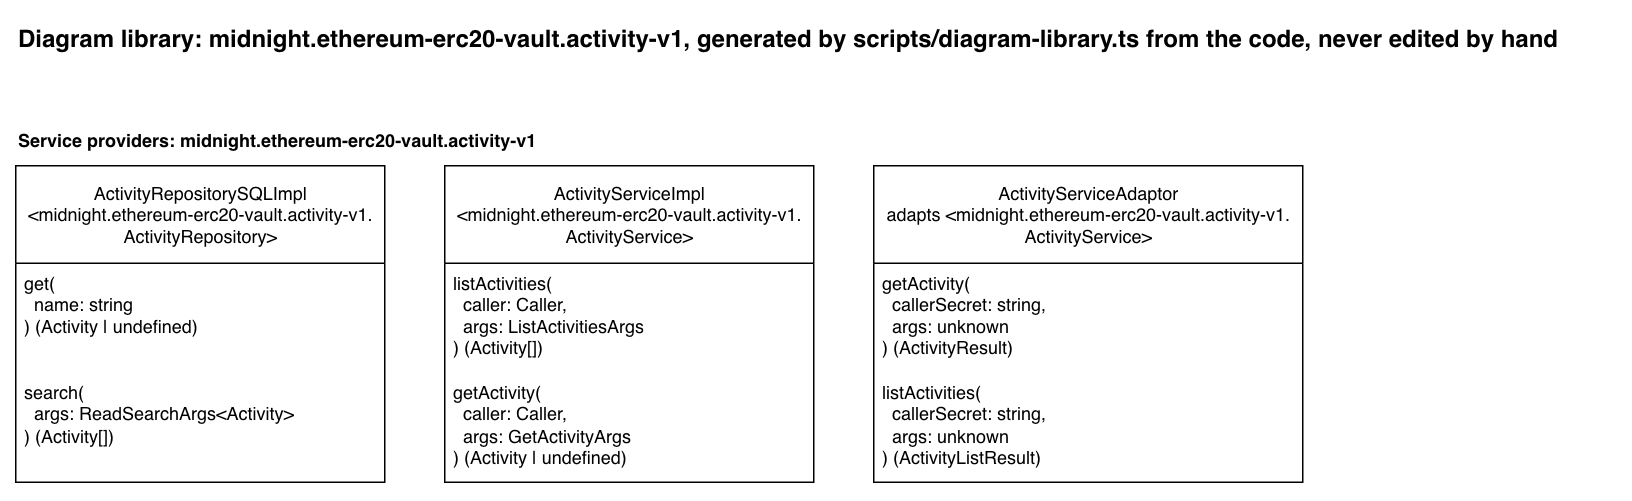

The diagram above was exported from draw.io. Its source (the exported page's mxGraphModel, read from the mxfile embedded in the PNG):
<mxGraphModel dx="1256" dy="606" grid="1" gridSize="10" guides="1" tooltips="1" connect="1" arrows="1" fold="1" page="1" pageScale="1" pageWidth="850" pageHeight="1100" math="0" shadow="0">
  <root>
    <mxCell id="0" />
    <mxCell id="1" parent="0" />
    <mxCell id="library-title" parent="1" style="text;html=1;fontStyle=1;fontSize=16;" value="Diagram library: midnight.ethereum-erc20-vault.activity-v1, generated by scripts/diagram-library.ts from the code, never edited by hand" vertex="1">
      <mxGeometry height="30" width="1067" x="40" y="40" as="geometry" />
    </mxCell>
    <mxCell id="heading-providers-midnight-ethereum-erc20-vault-activity-v1" parent="1" style="text;html=1;fontStyle=1;" value="Service providers: midnight.ethereum-erc20-vault.activity-v1" vertex="1">
      <mxGeometry height="20" width="371" x="40" y="110" as="geometry" />
    </mxCell>
    <mxCell id="provider-activity-repository" parent="1" style="swimlane;fontStyle=0;childLayout=stackLayout;horizontal=1;startSize=65;fillColor=default;horizontalStack=0;resizeParent=1;resizeParentMax=0;resizeLast=0;collapsible=1;marginBottom=0;html=1;fillStyle=solid;" value="ActivityRepositorySQLImpl&lt;br&gt;&amp;lt;midnight.ethereum-erc20-vault.activity-v1.&lt;br&gt;ActivityRepository&amp;gt;" vertex="1">
      <mxGeometry height="211" width="246" x="40" y="140" as="geometry" />
    </mxCell>
    <mxCell id="provider-activity-repository-get" parent="provider-activity-repository" style="text;strokeColor=none;fillColor=none;align=left;verticalAlign=top;spacingLeft=4;spacingRight=4;overflow=hidden;rotatable=0;points=[[0,0.5],[1,0.5]];portConstraint=eastwest;whiteSpace=wrap;html=1;" value="get(&lt;br&gt;&amp;nbsp; name: string&lt;br&gt;) (Activity | undefined)" vertex="1">
      <mxGeometry height="73" width="246" y="65" as="geometry" />
    </mxCell>
    <mxCell id="provider-activity-repository-search" parent="provider-activity-repository" style="text;strokeColor=none;fillColor=none;align=left;verticalAlign=top;spacingLeft=4;spacingRight=4;overflow=hidden;rotatable=0;points=[[0,0.5],[1,0.5]];portConstraint=eastwest;whiteSpace=wrap;html=1;" value="search(&lt;br&gt;&amp;nbsp; args: ReadSearchArgs&amp;lt;Activity&amp;gt;&lt;br&gt;) (Activity[])" vertex="1">
      <mxGeometry height="73" width="246" y="138" as="geometry" />
    </mxCell>
    <mxCell id="provider-activity-service" parent="1" style="swimlane;fontStyle=0;childLayout=stackLayout;horizontal=1;startSize=65;fillColor=default;horizontalStack=0;resizeParent=1;resizeParentMax=0;resizeLast=0;collapsible=1;marginBottom=0;html=1;fillStyle=solid;" value="ActivityServiceImpl&lt;br&gt;&amp;lt;midnight.ethereum-erc20-vault.activity-v1.&lt;br&gt;ActivityService&amp;gt;" vertex="1">
      <mxGeometry height="211" width="246" x="326" y="140" as="geometry" />
    </mxCell>
    <mxCell id="provider-activity-service-list-activities" parent="provider-activity-service" style="text;strokeColor=none;fillColor=none;align=left;verticalAlign=top;spacingLeft=4;spacingRight=4;overflow=hidden;rotatable=0;points=[[0,0.5],[1,0.5]];portConstraint=eastwest;whiteSpace=wrap;html=1;" value="listActivities(&lt;br&gt;&amp;nbsp; caller: Caller,&lt;br&gt;&amp;nbsp; args: ListActivitiesArgs&lt;br&gt;) (Activity[])" vertex="1">
      <mxGeometry height="73" width="246" y="65" as="geometry" />
    </mxCell>
    <mxCell id="provider-activity-service-get-activity" parent="provider-activity-service" style="text;strokeColor=none;fillColor=none;align=left;verticalAlign=top;spacingLeft=4;spacingRight=4;overflow=hidden;rotatable=0;points=[[0,0.5],[1,0.5]];portConstraint=eastwest;whiteSpace=wrap;html=1;" value="getActivity(&lt;br&gt;&amp;nbsp; caller: Caller,&lt;br&gt;&amp;nbsp; args: GetActivityArgs&lt;br&gt;) (Activity | undefined)" vertex="1">
      <mxGeometry height="73" width="246" y="138" as="geometry" />
    </mxCell>
    <mxCell id="provider-activity-service-adaptor" parent="1" style="swimlane;fontStyle=0;childLayout=stackLayout;horizontal=1;startSize=65;fillColor=default;horizontalStack=0;resizeParent=1;resizeParentMax=0;resizeLast=0;collapsible=1;marginBottom=0;html=1;fillStyle=solid;" value="ActivityServiceAdaptor&lt;br&gt;adapts &amp;lt;midnight.ethereum-erc20-vault.activity-v1.&lt;br&gt;ActivityService&amp;gt;" vertex="1">
      <mxGeometry height="211" width="286" x="612" y="140" as="geometry" />
    </mxCell>
    <mxCell id="provider-activity-service-adaptor-get-activity" parent="provider-activity-service-adaptor" style="text;strokeColor=none;fillColor=none;align=left;verticalAlign=top;spacingLeft=4;spacingRight=4;overflow=hidden;rotatable=0;points=[[0,0.5],[1,0.5]];portConstraint=eastwest;whiteSpace=wrap;html=1;" value="getActivity(&lt;br&gt;&amp;nbsp; callerSecret: string,&lt;br&gt;&amp;nbsp; args: unknown&lt;br&gt;) (ActivityResult)" vertex="1">
      <mxGeometry height="73" width="286" y="65" as="geometry" />
    </mxCell>
    <mxCell id="provider-activity-service-adaptor-list-activities" parent="provider-activity-service-adaptor" style="text;strokeColor=none;fillColor=none;align=left;verticalAlign=top;spacingLeft=4;spacingRight=4;overflow=hidden;rotatable=0;points=[[0,0.5],[1,0.5]];portConstraint=eastwest;whiteSpace=wrap;html=1;" value="listActivities(&lt;br&gt;&amp;nbsp; callerSecret: string,&lt;br&gt;&amp;nbsp; args: unknown&lt;br&gt;) (ActivityListResult)" vertex="1">
      <mxGeometry height="73" width="286" y="138" as="geometry" />
    </mxCell>
  </root>
</mxGraphModel>